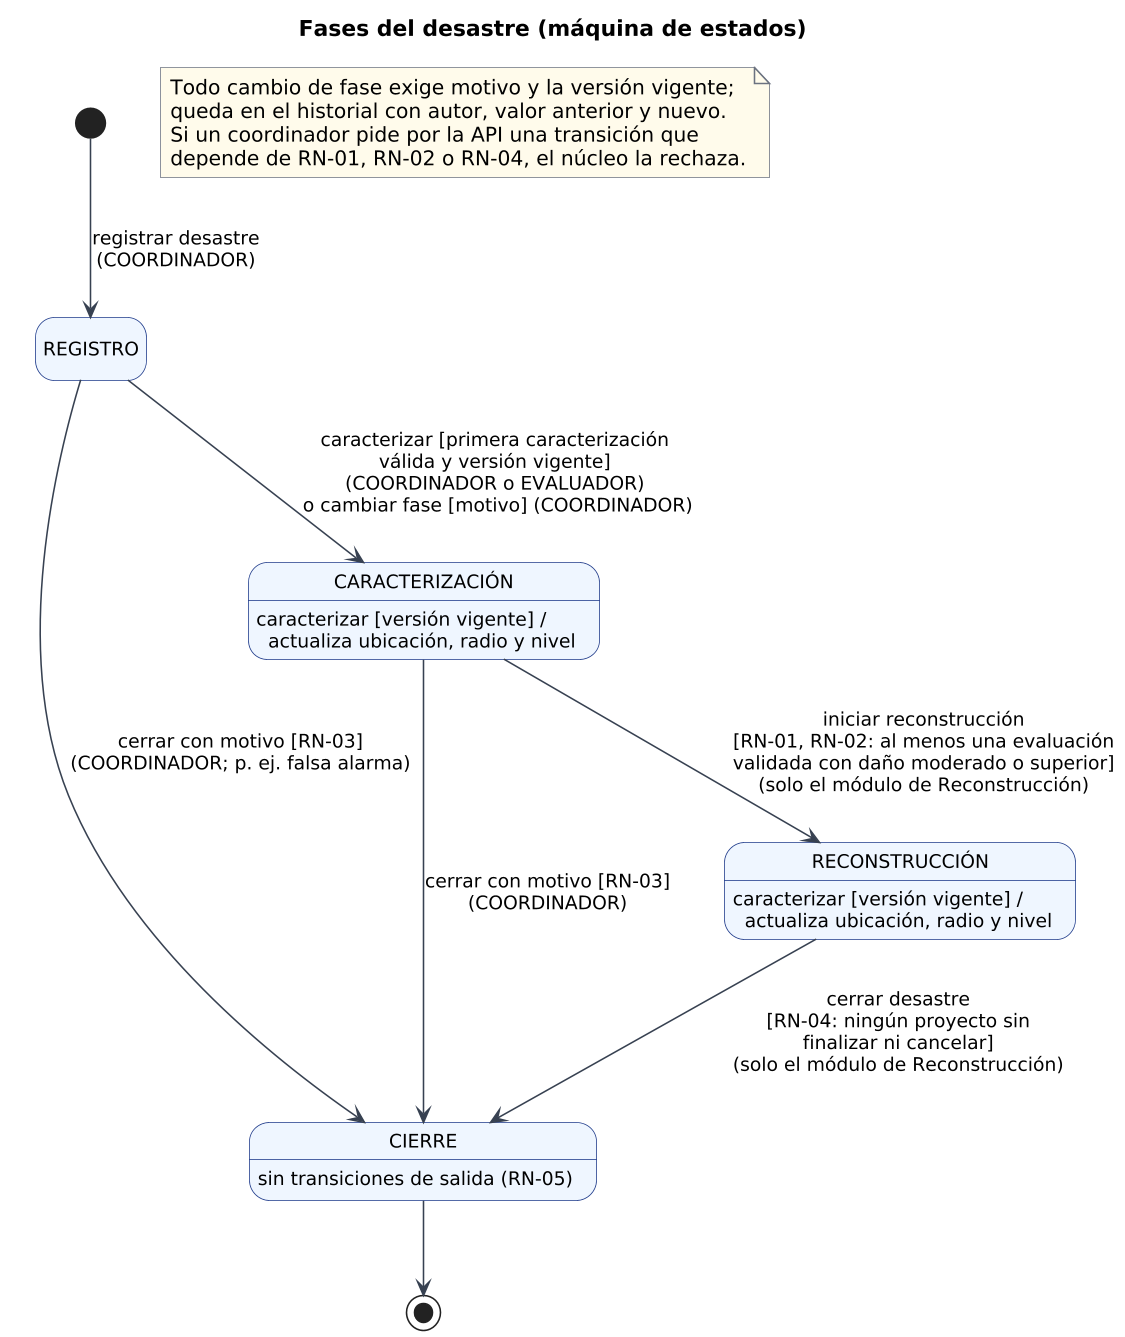

The diagram above was rendered by PlantUML. Its source (embedded in the PNG):
@startuml srs_estados_fases
' Máquina de estados de las fases del desastre. Transiciones tomadas del SAD §5 (tabla de fases)
' y del núcleo (RegistroIntegrado.FASES y exigeReconstruccion). Notación: evento [condición] / quién.
skinparam defaultFontName "Segoe UI"
skinparam defaultFontSize 13
skinparam dpi 150
skinparam shadowing false
skinparam ArrowColor #374151
skinparam ArrowFontSize 12
skinparam state {
  BackgroundColor #EFF6FF
  BorderColor #1E3A8A
  FontStyle bold
  AttributeFontSize 12
  AttributeFontStyle normal
}
skinparam noteBackgroundColor #FFFBEB
skinparam noteBorderColor #6B7280
hide empty description
title Fases del desastre (máquina de estados)

state "REGISTRO" as REG
state "CARACTERIZACIÓN" as CAR
state "RECONSTRUCCIÓN" as REC
state "CIERRE" as CIE

CAR : caracterizar [versión vigente] /\n  actualiza ubicación, radio y nivel
REC : caracterizar [versión vigente] /\n  actualiza ubicación, radio y nivel
CIE : sin transiciones de salida (RN-05)

[*] --> REG : registrar desastre\n(COORDINADOR)
REG --> CAR : caracterizar [primera caracterización\nválida y versión vigente]\n(COORDINADOR o EVALUADOR)\n o cambiar fase [motivo] (COORDINADOR)
CAR --> REC : iniciar reconstrucción\n[RN-01, RN-02: al menos una evaluación\nvalidada con daño moderado o superior]\n(solo el módulo de Reconstrucción)
REC --> CIE : cerrar desastre\n[RN-04: ningún proyecto sin\nfinalizar ni cancelar]\n(solo el módulo de Reconstrucción)
REG -right-> CIE : cerrar con motivo [RN-03]\n(COORDINADOR; p. ej. falsa alarma)
CAR -right-> CIE : cerrar con motivo [RN-03]\n(COORDINADOR)
CIE --> [*]

note "Todo cambio de fase exige motivo y la versión vigente;\nqueda en el historial con autor, valor anterior y nuevo.\nSi un coordinador pide por la API una transición que\ndepende de RN-01, RN-02 o RN-04, el núcleo la rechaza." as N1
@enduml